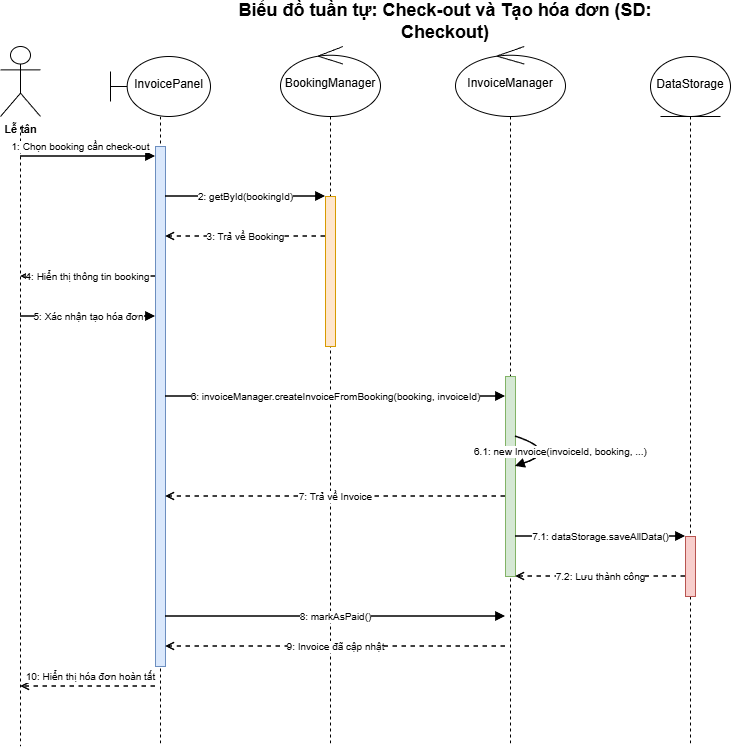

The diagram above was exported from draw.io. Its source (the exported page's mxGraphModel, read from the mxfile embedded in the PNG):
<mxGraphModel dx="1426" dy="785" grid="1" gridSize="10" guides="1" tooltips="1" connect="1" arrows="1" fold="1" page="1" pageScale="1" pageWidth="827" pageHeight="1169" math="0" shadow="0">
  <root>
    <mxCell id="0" />
    <mxCell id="1" parent="0" />
    <mxCell id="sTB0PALvxs1sEwpLu-3A-588" parent="1" style="text;html=1;strokeColor=none;fillColor=none;align=center;verticalAlign=middle;whiteSpace=wrap;rounded=0;fontSize=18;fontStyle=1;" value="Biểu đồ tuần tự: Check-out và Tạo hóa đơn (SD: Checkout)" vertex="1">
      <mxGeometry height="30" width="450" x="280" y="10" as="geometry" />
    </mxCell>
    <mxCell id="sTB0PALvxs1sEwpLu-3A-589" parent="1" style="shape=umlActor;verticalLabelPosition=bottom;verticalAlign=top;html=1;outlineConnect=0;fontSize=11;fontStyle=1;" value="Lễ tân" vertex="1">
      <mxGeometry height="70" width="40" x="60" y="50" as="geometry" />
    </mxCell>
    <mxCell id="sTB0PALvxs1sEwpLu-3A-590" parent="1" style="shape=umlBoundary;whiteSpace=wrap;html=1;verticalAlign=top;" value="&lt;div&gt;&lt;br&gt;&lt;/div&gt;InvoicePanel" vertex="1">
      <mxGeometry height="60" width="100" x="170" y="60" as="geometry" />
    </mxCell>
    <mxCell id="sTB0PALvxs1sEwpLu-3A-591" parent="1" style="shape=umlControl;whiteSpace=wrap;html=1;verticalAlign=top;" value="&lt;div&gt;&lt;br&gt;&lt;/div&gt;BookingManager" vertex="1">
      <mxGeometry height="70" width="100" x="340" y="50" as="geometry" />
    </mxCell>
    <mxCell id="sTB0PALvxs1sEwpLu-3A-592" parent="1" style="shape=umlControl;whiteSpace=wrap;html=1;verticalAlign=top;" value="&lt;div&gt;&lt;br&gt;&lt;/div&gt;InvoiceManager" vertex="1">
      <mxGeometry height="70" width="110" x="515" y="50" as="geometry" />
    </mxCell>
    <mxCell id="sTB0PALvxs1sEwpLu-3A-593" parent="1" style="shape=umlEntity;whiteSpace=wrap;html=1;verticalAlign=top;" value="&lt;div&gt;&lt;br&gt;&lt;/div&gt;DataStorage" vertex="1">
      <mxGeometry height="60" width="80" x="710" y="60" as="geometry" />
    </mxCell>
    <mxCell id="sTB0PALvxs1sEwpLu-3A-594" edge="1" parent="1" style="endArrow=none;dashed=1;html=1;strokeWidth=1;">
      <mxGeometry relative="1" as="geometry">
        <mxPoint x="80" y="130" as="sourcePoint" />
        <mxPoint x="80" y="750" as="targetPoint" />
      </mxGeometry>
    </mxCell>
    <mxCell id="sTB0PALvxs1sEwpLu-3A-595" edge="1" parent="1" style="endArrow=none;dashed=1;html=1;strokeWidth=1;">
      <mxGeometry relative="1" as="geometry">
        <mxPoint x="220" y="120" as="sourcePoint" />
        <mxPoint x="220" y="750" as="targetPoint" />
      </mxGeometry>
    </mxCell>
    <mxCell id="sTB0PALvxs1sEwpLu-3A-596" edge="1" parent="1" style="endArrow=none;dashed=1;html=1;strokeWidth=1;">
      <mxGeometry relative="1" as="geometry">
        <mxPoint x="390" y="120" as="sourcePoint" />
        <mxPoint x="390" y="750" as="targetPoint" />
      </mxGeometry>
    </mxCell>
    <mxCell id="sTB0PALvxs1sEwpLu-3A-597" edge="1" parent="1" style="endArrow=none;dashed=1;html=1;strokeWidth=1;">
      <mxGeometry relative="1" as="geometry">
        <mxPoint x="570" y="120" as="sourcePoint" />
        <mxPoint x="570" y="750" as="targetPoint" />
      </mxGeometry>
    </mxCell>
    <mxCell id="sTB0PALvxs1sEwpLu-3A-598" edge="1" parent="1" style="endArrow=none;dashed=1;html=1;strokeWidth=1;">
      <mxGeometry relative="1" as="geometry">
        <mxPoint x="750" y="120" as="sourcePoint" />
        <mxPoint x="750" y="750" as="targetPoint" />
      </mxGeometry>
    </mxCell>
    <mxCell id="sTB0PALvxs1sEwpLu-3A-599" parent="1" style="rounded=0;whiteSpace=wrap;html=1;fillColor=#dae8fc;strokeColor=#6c8ebf;" value="" vertex="1">
      <mxGeometry height="520" width="10" x="215" y="150" as="geometry" />
    </mxCell>
    <mxCell id="sTB0PALvxs1sEwpLu-3A-600" parent="1" style="rounded=0;whiteSpace=wrap;html=1;fillColor=#ffe6cc;strokeColor=#d79b00;" value="" vertex="1">
      <mxGeometry height="150" width="10" x="385" y="200" as="geometry" />
    </mxCell>
    <mxCell id="sTB0PALvxs1sEwpLu-3A-601" parent="1" style="rounded=0;whiteSpace=wrap;html=1;fillColor=#d5e8d4;strokeColor=#82b366;" value="" vertex="1">
      <mxGeometry height="200" width="10" x="565" y="380" as="geometry" />
    </mxCell>
    <mxCell id="sTB0PALvxs1sEwpLu-3A-602" parent="1" style="rounded=0;whiteSpace=wrap;html=1;fillColor=#f8cecc;strokeColor=#b85450;" value="" vertex="1">
      <mxGeometry height="60" width="10" x="745" y="540" as="geometry" />
    </mxCell>
    <mxCell id="sTB0PALvxs1sEwpLu-3A-603" edge="1" parent="1" style="endArrow=block;endFill=1;html=1;strokeWidth=1.5;fontSize=10;" value="1: Chọn booking cần check-out">
      <mxGeometry relative="1" x="-0.1111" y="10" as="geometry">
        <mxPoint as="offset" />
        <mxPoint x="80" y="160" as="sourcePoint" />
        <mxPoint x="215" y="160" as="targetPoint" />
      </mxGeometry>
    </mxCell>
    <mxCell id="sTB0PALvxs1sEwpLu-3A-604" edge="1" parent="1" style="endArrow=block;endFill=1;html=1;strokeWidth=1.5;fontSize=10;" value="2: getById(bookingId)">
      <mxGeometry relative="1" as="geometry">
        <mxPoint x="225" y="200" as="sourcePoint" />
        <mxPoint x="385" y="200" as="targetPoint" />
      </mxGeometry>
    </mxCell>
    <mxCell id="sTB0PALvxs1sEwpLu-3A-605" edge="1" parent="1" style="endArrow=open;endFill=0;html=1;strokeWidth=1.5;fontSize=10;dashed=1;" value="3: Trả về Booking">
      <mxGeometry relative="1" as="geometry">
        <mxPoint x="385" y="240" as="sourcePoint" />
        <mxPoint x="225" y="240" as="targetPoint" />
      </mxGeometry>
    </mxCell>
    <mxCell id="sTB0PALvxs1sEwpLu-3A-606" edge="1" parent="1" style="endArrow=open;endFill=0;html=1;strokeWidth=1.5;fontSize=10;dashed=1;" value="4: Hiển thị thông tin booking">
      <mxGeometry relative="1" as="geometry">
        <mxPoint x="215" y="280" as="sourcePoint" />
        <mxPoint x="80" y="280" as="targetPoint" />
      </mxGeometry>
    </mxCell>
    <mxCell id="sTB0PALvxs1sEwpLu-3A-607" edge="1" parent="1" style="endArrow=block;endFill=1;html=1;strokeWidth=1.5;fontSize=10;" value="5: Xác nhận tạo hóa đơn">
      <mxGeometry relative="1" as="geometry">
        <mxPoint x="80" y="320" as="sourcePoint" />
        <mxPoint x="215" y="320" as="targetPoint" />
      </mxGeometry>
    </mxCell>
    <mxCell id="sTB0PALvxs1sEwpLu-3A-608" edge="1" parent="1" style="endArrow=block;endFill=1;html=1;strokeWidth=1.5;fontSize=10;" value="6: invoiceManager.createInvoiceFromBooking(booking, invoiceId)">
      <mxGeometry relative="1" as="geometry">
        <mxPoint x="225" y="400" as="sourcePoint" />
        <mxPoint x="565" y="400" as="targetPoint" />
      </mxGeometry>
    </mxCell>
    <mxCell id="sTB0PALvxs1sEwpLu-3A-609" edge="1" parent="1" style="endArrow=block;endFill=1;html=1;strokeWidth=1.5;fontSize=10;curved=1;" value="6.1: new Invoice(invoiceId, booking, ...)">
      <mxGeometry relative="1" as="geometry">
        <Array as="points">
          <mxPoint x="620" y="455" />
        </Array>
        <mxPoint x="575" y="440" as="sourcePoint" />
        <mxPoint x="575" y="470" as="targetPoint" />
      </mxGeometry>
    </mxCell>
    <mxCell id="sTB0PALvxs1sEwpLu-3A-610" edge="1" parent="1" style="endArrow=open;endFill=0;html=1;strokeWidth=1.5;fontSize=10;dashed=1;" value="7: Trả về Invoice">
      <mxGeometry relative="1" as="geometry">
        <mxPoint x="565" y="500" as="sourcePoint" />
        <mxPoint x="225" y="500" as="targetPoint" />
      </mxGeometry>
    </mxCell>
    <mxCell id="sTB0PALvxs1sEwpLu-3A-611" edge="1" parent="1" style="endArrow=block;endFill=1;html=1;strokeWidth=1.5;fontSize=10;" value="7.1: dataStorage.saveAllData()">
      <mxGeometry relative="1" as="geometry">
        <mxPoint x="575" y="540" as="sourcePoint" />
        <mxPoint x="745" y="540" as="targetPoint" />
      </mxGeometry>
    </mxCell>
    <mxCell id="sTB0PALvxs1sEwpLu-3A-612" edge="1" parent="1" style="endArrow=open;endFill=0;html=1;strokeWidth=1.5;fontSize=10;dashed=1;" value="7.2: Lưu thành công">
      <mxGeometry relative="1" as="geometry">
        <mxPoint x="745" y="580" as="sourcePoint" />
        <mxPoint x="575" y="580" as="targetPoint" />
      </mxGeometry>
    </mxCell>
    <mxCell id="sTB0PALvxs1sEwpLu-3A-613" edge="1" parent="1" style="endArrow=block;endFill=1;html=1;strokeWidth=1.5;fontSize=10;" value="8: markAsPaid()">
      <mxGeometry relative="1" as="geometry">
        <mxPoint x="225" y="620" as="sourcePoint" />
        <mxPoint x="565" y="620" as="targetPoint" />
      </mxGeometry>
    </mxCell>
    <mxCell id="sTB0PALvxs1sEwpLu-3A-614" edge="1" parent="1" style="endArrow=open;endFill=0;html=1;strokeWidth=1.5;fontSize=10;dashed=1;" value="9: Invoice đã cập nhật">
      <mxGeometry relative="1" as="geometry">
        <mxPoint x="565" y="650" as="sourcePoint" />
        <mxPoint x="225" y="650" as="targetPoint" />
      </mxGeometry>
    </mxCell>
    <mxCell id="sTB0PALvxs1sEwpLu-3A-615" edge="1" parent="1" style="endArrow=open;endFill=0;html=1;strokeWidth=1.5;fontSize=10;dashed=1;" value="10: Hiển thị hóa đơn hoàn tất">
      <mxGeometry relative="1" x="-0.037" y="-10" as="geometry">
        <mxPoint as="offset" />
        <mxPoint x="215" y="690" as="sourcePoint" />
        <mxPoint x="80" y="690" as="targetPoint" />
      </mxGeometry>
    </mxCell>
  </root>
</mxGraphModel>